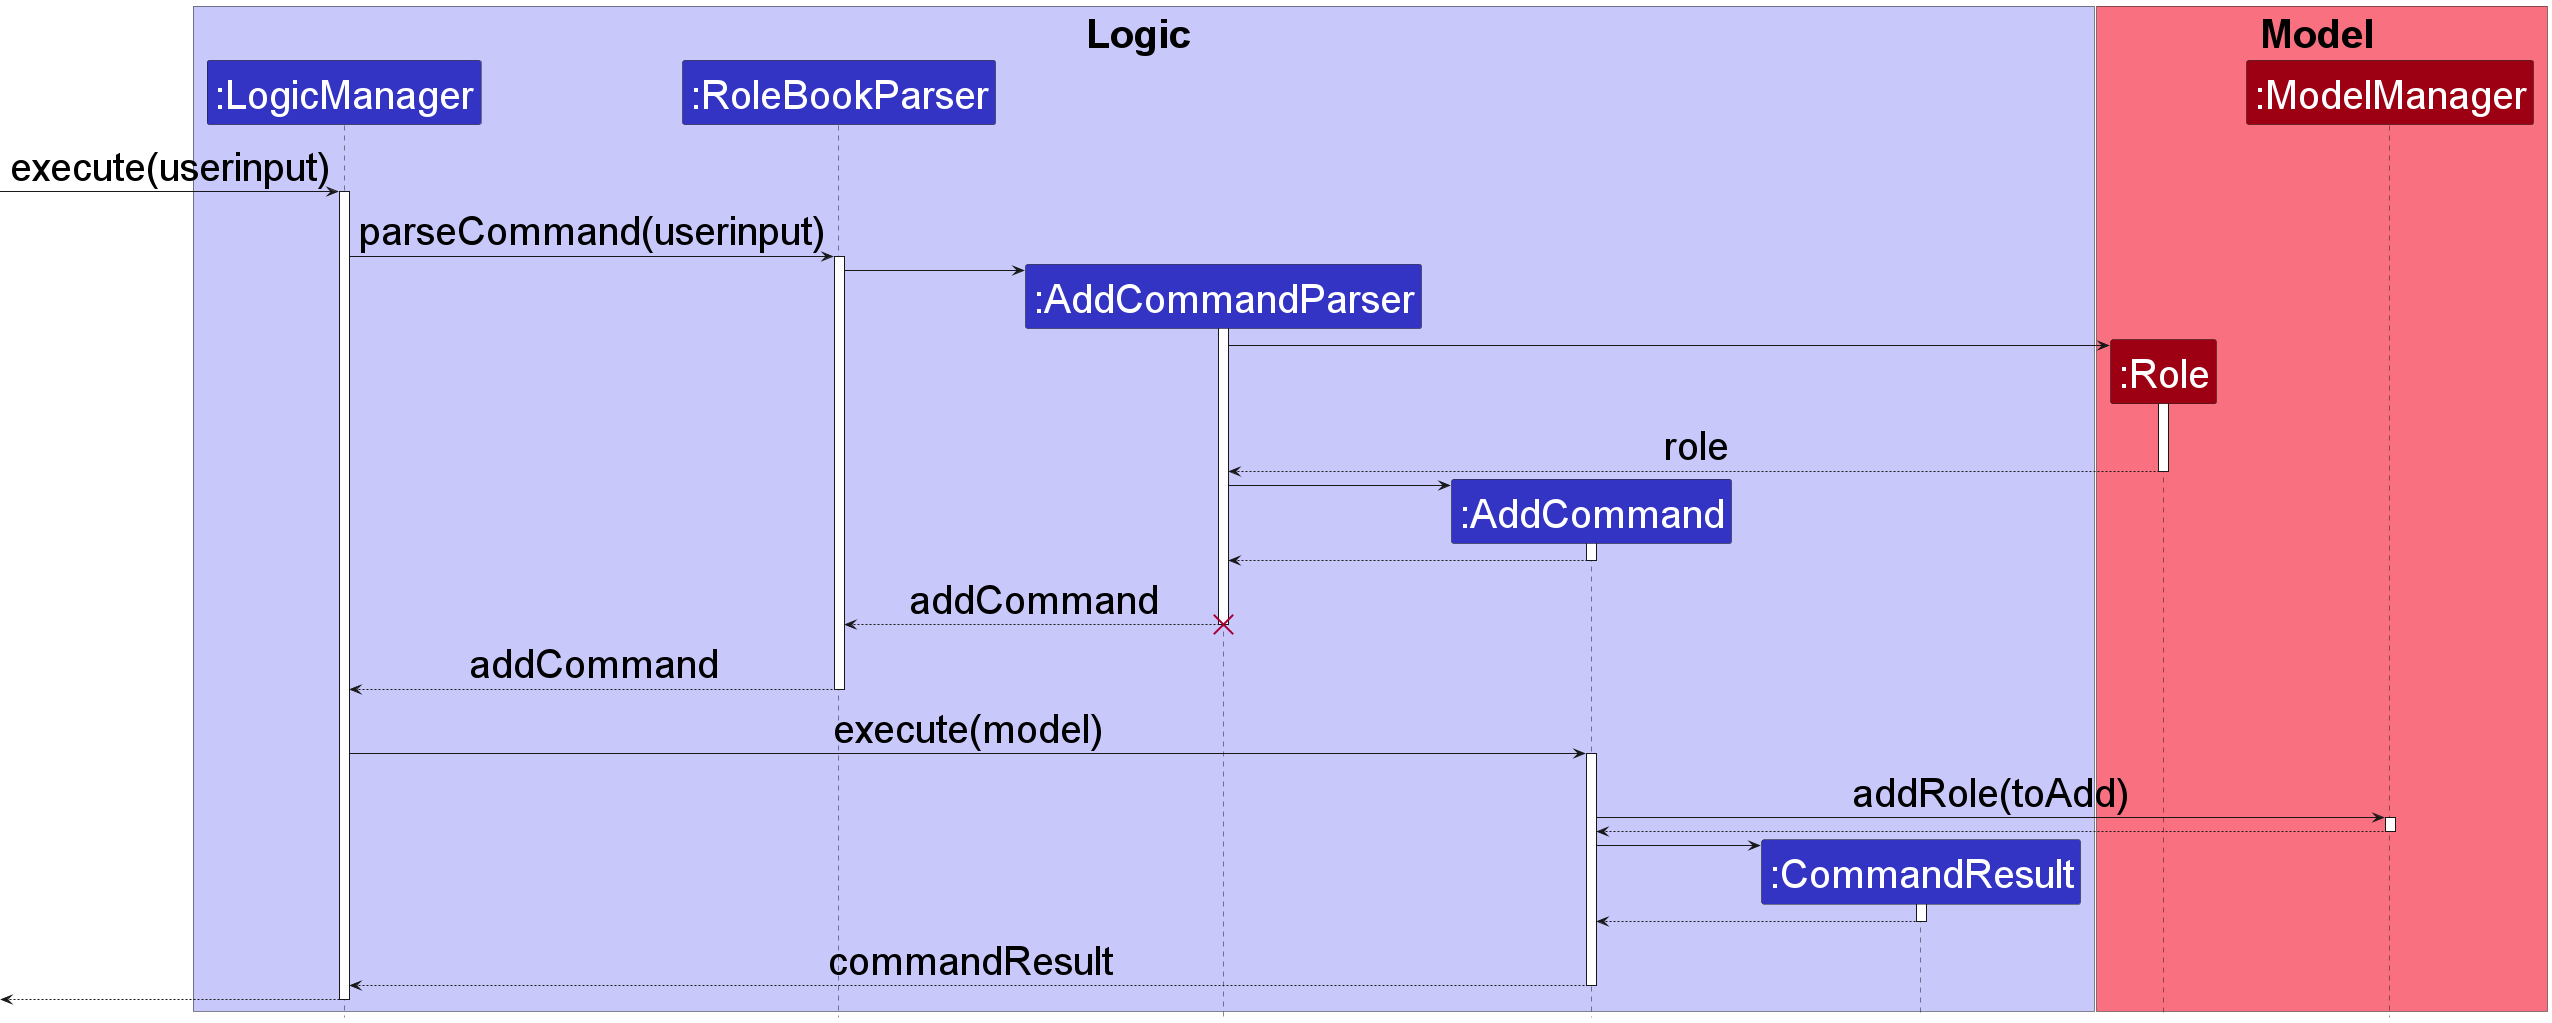

The diagram above was rendered by PlantUML. Its source (embedded in the PNG):
@startuml
!include style.puml

skinparam defaultFontSize 40
skinparam SequenceReferencebackgroundColor LightYellow

box Logic LOGIC_COLOR_T1
participant ":LogicManager" as LogicManager LOGIC_COLOR
participant ":RoleBookParser" as RoleBookParser LOGIC_COLOR
participant ":AddCommandParser" as AddCommandParser LOGIC_COLOR
participant ":AddCommand" as AddCommand LOGIC_COLOR
participant ":CommandResult" as CommandResult LOGIC_COLOR
end box

box Model MODEL_COLOR_T1
participant ":Role" as Role MODEL_COLOR
participant ":ModelManager" as Model MODEL_COLOR
end box

[-> LogicManager : execute(userinput)
activate LogicManager

LogicManager -> RoleBookParser : parseCommand(userinput)
activate RoleBookParser

create AddCommandParser
RoleBookParser -> AddCommandParser++

create Role
AddCommandParser -> Role++
return role

create AddCommand
AddCommandParser -> AddCommand++

return
return addCommand
destroy AddCommandParser
return addCommand
LogicManager->AddCommand++: execute(model)

AddCommand -> Model: addRole(toAdd)
activate Model
return

create CommandResult
AddCommand ->CommandResult++
return

return commandResult
return

@enduml